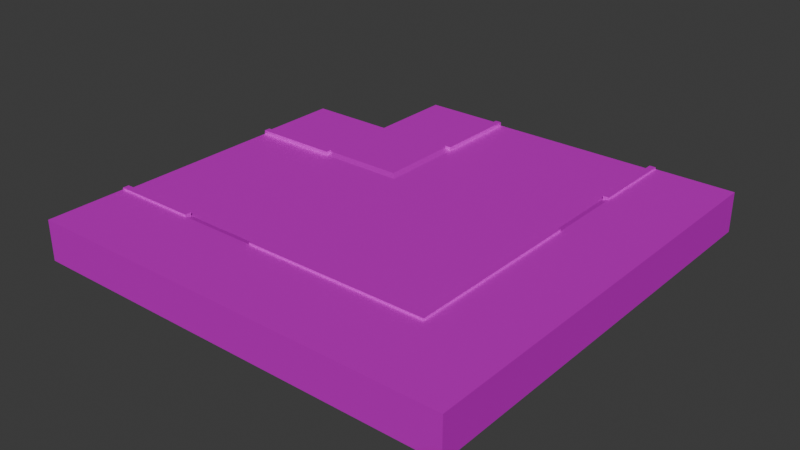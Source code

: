 # Source: road_turn_alt.blend  (saved by Blender 4.0.36; exported with 4.5.12 LTS)
import bpy
from mathutils import Matrix  # noqa: F401  (used for matrix-valued properties, if any)

bpy.ops.wm.read_factory_settings(use_empty=True)
scene = bpy.context.scene
scene.name = 'Scene'

# ---- collections
col_collection = bpy.data.collections.new('Collection'); scene.collection.children.link(col_collection)

# ---- images (referenced by path relative to the original .blend; pixels are not part of the script)
import os
ASSET_DIR = os.environ.get("B2B_ASSET_DIR", "")  # directory of the original .blend (textures are referenced by path, not embedded)
HERE = os.path.dirname(os.path.abspath(__file__))  # packed textures are extracted next to this script under _unpacked/

def load_image(name, relpath, width, height, colorspace="sRGB"):
    """Load a texture the original file referenced (path relative to the .blend, or extracted next to this script)."""
    p = next((c for c in (os.path.join(HERE, relpath), os.path.join(ASSET_DIR, relpath)) if relpath and os.path.exists(c)), "")
    if p:
        img = bpy.data.images.load(p, check_existing=True)
        img.name = name
    else:  # same state as the original file: an image datablock whose file is absent (Cycles renders it pink)
        img = bpy.data.images.new(name, width, height)
        img.source = "FILE"
        img.filepath = "//" + (relpath or name)
    img.colorspace_settings.name = colorspace
    return img
img_001_color_basic_road_png = load_image('001_COLOR_BASIC ROAD.png', 'textures/001_COLOR_BASIC ROAD.png', 1024, 1024, 'sRGB')

# ---- materials (node trees are filled in below, after node groups)
mat_basic_color_road = bpy.data.materials.new('BASIC COLOR ROAD')
mat_basic_color_road.use_transparent_shadow = False

# ---- material node trees
mat_basic_color_road.use_nodes = True; mat_basic_color_road.node_tree.nodes.clear()
_N = mat_basic_color_road.node_tree.nodes; _L = mat_basic_color_road.node_tree.links
n0 = _N.new('ShaderNodeOutputMaterial'); n0.name = 'Material Output'; n0.location = (300, 300)
n1 = _N.new('ShaderNodeBsdfPrincipled'); n1.name = 'Principled BSDF'; n1.location = (-24, 304)
n1.distribution = 'GGX'
n1.subsurface_method = 'BURLEY'
n1.inputs[1].default_value = 0.5
n1.inputs[3].default_value = 1.45
n1.inputs[13].default_value = 0.0
n1.inputs[20].default_value = 0.0
n1.inputs[27].default_value = (0.0, 0.0, 0.0, 1.0)
n1.inputs[28].default_value = 1.0
n2 = _N.new('ShaderNodeTexImage'); n2.name = 'Image Texture'; n2.location = (-570, 263)
n2.width = 355
n2.image = img_001_color_basic_road_png
_L.new(n1.outputs[0], n0.inputs[0])
_L.new(n2.outputs[0], n1.inputs[0])
n0.is_active_output = True

# ---- world
world_world = bpy.data.worlds.new('World'); scene.world = world_world
world_world.use_nodes = True; world_world.node_tree.nodes.clear()
_N = world_world.node_tree.nodes; _L = world_world.node_tree.links
n0 = _N.new('ShaderNodeOutputWorld'); n0.name = 'World Output'; n0.location = (300, 300)
n1 = _N.new('ShaderNodeBackground'); n1.name = 'Background'; n1.location = (10, 300)
n1.inputs[0].default_value = (0.05088, 0.05088, 0.05088, 1.0)
_L.new(n1.outputs[0], n0.inputs[0])
n0.is_active_output = True
world_world.color = (0.05088, 0.05088, 0.05088)
world_world.use_sun_shadow = False
world_world.sun_shadow_jitter_overblur = 0.0

# ---- meshes
me_plane_290 = bpy.data.meshes.new('Plane.290')
me_plane_290.from_pydata([(7.587, 0.4127, 0.3426), (-0.4127, 0.4127, 0.3426), (7.587, -7.587, 0.3426), (-8.413, -7.587, 0.3426), (-0.4127, -7.587, 0.3426), (-8.413, 0.4127, 0.3426), (-4.411, 0.4127, 0.3426), (-4.411, -7.587, 0.3426), (-8.413, -7.587, -1.44), (-8.413, 0.4127, -1.44), (-0.4127, 8.413, 0.3426), (7.587, 4.411, 0.3426), (-0.4127, 4.411, 0.3426), (7.587, 8.413, 0.3426), (7.587, 8.413, -1.44), (-0.4127, 8.413, -1.44), (-8.413, 0.4127, 0.3426), (-0.4127, 8.413, 0.3426), (-0.4127, 0.4127, 0.3426), (-1.213, 8.413, 0.4307), (-1.213, 0.4127, 0.3426), (-8.413, 1.213, 0.4326), (-0.4127, 1.213, 0.3426), (-1.213, 1.213, 0.4307), (-8.413, 0.7074, 0.4326), (-0.7073, 0.7074, 0.4305), (-0.7073, 8.413, 0.4305), (-0.7073, 1.213, 0.4305), (-1.213, 0.7074, 0.4307), (-4.411, 8.413, 0.4317), (-4.411, 0.4127, 0.3426), (-4.411, 1.213, 0.4317), (-4.411, 0.7074, 0.4317), (-8.413, 0.7074, 0.5175), (-8.413, 0.4127, 0.5175), (-4.411, 0.7074, 0.5166), (-4.411, 0.4127, 0.5166), (-0.4127, 4.411, 0.3426), (-1.213, 4.411, 0.4307), (-8.413, 4.411, 0.4326), (-0.7073, 4.411, 0.4305), (-4.411, 4.411, 0.4317), (-0.4127, 8.413, 0.5175), (-0.7073, 8.413, 0.5176), (-0.7073, 4.411, 0.5176), (-0.4127, 4.411, 0.5176), (-4.411, 4.411, -1.44), (-8.413, 0.4127, -1.44), (-0.4127, 8.413, -1.44), (-1.213, 8.413, -1.44), (-8.413, 1.213, -1.44), (-8.413, 0.7074, -1.44), (-0.7073, 8.413, -1.44), (-4.411, 8.413, -1.44), (-8.413, 4.411, -1.44), (-8.413, -11.59, 0.4326), (-8.413, -7.587, 0.3426), (-8.413, -7.882, 0.4326), (-8.413, -7.587, 0.5175), (-8.413, -7.882, 0.5175), (-0.7073, -11.59, 0.4326), (-4.412, -11.59, 0.4326), (-4.412, -7.587, 0.3426), (-0.7073, -7.587, 0.3426), (-4.412, -7.882, 0.4326), (-0.7073, -7.882, 0.4326), (-4.412, -7.587, 0.5175), (-0.7073, -7.587, 0.5175), (-4.412, -7.882, 0.5175), (-0.7073, -7.882, 0.5175), (-0.7073, -8.387, 0.4326), (-4.412, -8.387, 0.4326), (-8.413, -11.59, -1.44), (-8.413, -7.587, -1.44), (-8.413, -7.882, -1.44), (-0.7073, -11.59, -1.44), (-4.412, -11.59, -1.44), (11.59, 8.413, 0.4326), (7.587, 8.413, 0.3426), (7.882, 8.413, 0.4326), (7.587, 8.413, 0.5175), (7.882, 8.413, 0.5175), (11.59, 0.7074, 0.4326), (11.59, 4.413, 0.4326), (7.587, 4.413, 0.3426), (7.587, 0.7074, 0.3426), (7.882, 4.413, 0.4326), (7.882, 0.7074, 0.4326), (7.587, 4.413, 0.5175), (7.587, 0.7074, 0.5175), (7.882, 4.413, 0.5175), (7.882, 0.7074, 0.5175), (8.387, 0.7074, 0.4326), (8.387, 4.413, 0.4326), (11.59, 8.413, -1.44), (7.587, 8.413, -1.44), (7.882, 8.413, -1.44), (11.59, 0.7074, -1.44), (11.59, 4.413, -1.44), (11.59, -11.59, 0.4326), (7.587, -7.587, 0.3426), (7.882, -7.882, 0.4326), (7.587, -7.587, 0.5175), (7.882, -7.882, 0.5175), (11.59, -11.59, -1.44)], [], [(4, 2, 0, 1), (7, 4, 1, 6), (3, 7, 6, 5), (3, 5, 9, 8), (13, 14, 15, 10), (13, 10, 12, 11), (11, 12, 1, 0), (37, 40, 27, 22), (41, 38, 19, 29), (32, 28, 23, 31), (32, 24, 33, 35), (27, 23, 28, 25), (24, 32, 31, 21), (22, 27, 25, 18), (30, 20, 28, 32), (38, 40, 26, 19), (25, 28, 20, 18), (34, 36, 35, 33), (30, 32, 35, 36), (16, 30, 36, 34), (21, 31, 41, 39), (23, 27, 40, 38), (31, 23, 38, 41), (26, 40, 44, 43), (42, 43, 44, 45), (40, 37, 45, 44), (37, 17, 42, 45), (42, 17, 26, 43), (34, 33, 24, 16), (19, 26, 52, 49), (29, 19, 49, 53), (41, 46, 54, 39), (21, 39, 54, 50), (24, 21, 50, 51), (26, 17, 48, 52), (46, 41, 29, 53), (16, 24, 51, 47), (57, 59, 58, 56), (71, 64, 57), (68, 66, 58, 59), (64, 68, 59, 57), (63, 67, 102, 100), (56, 58, 66, 62), (62, 66, 68, 64), (101, 103, 69, 65), (103, 102, 67, 69), (63, 65, 69, 67), (101, 65, 70), (70, 71, 61, 60), (62, 64, 65, 63), (65, 64, 71, 70), (99, 101, 70, 60), (61, 71, 57, 55), (61, 76, 75, 60), (57, 74, 72, 55), (60, 75, 104, 99), (56, 73, 74, 57), (55, 72, 76, 61), (79, 78, 80, 81), (93, 79, 86), (90, 81, 80, 88), (86, 79, 81, 90), (85, 100, 102, 89), (78, 84, 88, 80), (84, 86, 90, 88), (101, 87, 91, 103), (103, 91, 89, 102), (85, 89, 91, 87), (101, 92, 87), (92, 82, 83, 93), (84, 85, 87, 86), (87, 92, 93, 86), (99, 82, 92, 101), (83, 77, 79, 93), (83, 82, 97, 98), (79, 77, 94, 96), (82, 99, 104, 97), (78, 79, 96, 95), (77, 83, 98, 94)])
_uv = me_plane_290.uv_layers.new(name='UVMap')
_uv.uv.foreach_set('vector', [0.0783, 0.9574, 0.0783, 0.9574, 0.0783, 0.9574, 0.0783, 0.9574, 0.9386, 0.7041, 0.9386, 0.9979, 0.3869, 0.9979, 0.3869, 0.7041, 0.07195, 0.9555, 0.07195, 0.9555, 0.07195, 0.9555, 0.07195, 0.9555, 0.07195, 0.9555, 0.07195, 0.9555, 0.07195, 0.9555, 0.07195, 0.9555, 0.07195, 0.9555, 0.07195, 0.9555, 0.07195, 0.9555, 0.07195, 0.9555, 0.07195, 0.9555, 0.07195, 0.9555, 0.07195, 0.9555, 0.07195, 0.9555, 0.9386, 0.7041, 0.3869, 0.7041, 0.3869, 0.9979, 0.9386, 0.9979, 0.1905, 0.6157, 0.1905, 0.6157, 0.1905, 0.6157, 0.1905, 0.6157, 0.2218, 0.9553, 0.2218, 0.9553, 0.2218, 0.9553, 0.2218, 0.9553, 0.1895, 0.6159, 0.1895, 0.6159, 0.1895, 0.6159, 0.1895, 0.6159, 0.163, 0.9538, 0.163, 0.9538, 0.163, 0.9538, 0.163, 0.9538, 0.1888, 0.6115, 0.1888, 0.6115, 0.1888, 0.6115, 0.1888, 0.6115, 0.2198, 0.9518, 0.2198, 0.9518, 0.2198, 0.9518, 0.2198, 0.9518, 0.1888, 0.6115, 0.1888, 0.6115, 0.1888, 0.6115, 0.1888, 0.6115, 0.1895, 0.6159, 0.1895, 0.6159, 0.1895, 0.6159, 0.1895, 0.6159, 0.2198, 0.9546, 0.2198, 0.9546, 0.2198, 0.9546, 0.2198, 0.9546, 0.1888, 0.6115, 0.1888, 0.6115, 0.1888, 0.6115, 0.1888, 0.6115, 0.163, 0.9538, 0.163, 0.9538, 0.163, 0.9538, 0.163, 0.9538, 0.1635, 0.9532, 0.1635, 0.9532, 0.1635, 0.9532, 0.1635, 0.9532, 0.163, 0.9538, 0.163, 0.9538, 0.163, 0.9538, 0.163, 0.9538, 0.2218, 0.9553, 0.2218, 0.9553, 0.2218, 0.9553, 0.2218, 0.9553, 0.1895, 0.6159, 0.1895, 0.6159, 0.1895, 0.6159, 0.1895, 0.6159, 0.2218, 0.9553, 0.2218, 0.9553, 0.2218, 0.9553, 0.2218, 0.9553, 0.1628, 0.9532, 0.1628, 0.9532, 0.1628, 0.9532, 0.1628, 0.9532, 0.1628, 0.9532, 0.1628, 0.9532, 0.1628, 0.9532, 0.1628, 0.9532, 0.1628, 0.9532, 0.1628, 0.9532, 0.1628, 0.9532, 0.1628, 0.9532, 0.1628, 0.9532, 0.1628, 0.9532, 0.1628, 0.9532, 0.1628, 0.9532, 0.1628, 0.9532, 0.1628, 0.9532, 0.1628, 0.9532, 0.1628, 0.9532, 0.163, 0.9538, 0.163, 0.9538, 0.163, 0.9538, 0.163, 0.9538, 0.2198, 0.9546, 0.2198, 0.9546, 0.2198, 0.9546, 0.2198, 0.9546, 0.2218, 0.9553, 0.2218, 0.9553, 0.2218, 0.9553, 0.2218, 0.9553, 0.2218, 0.9553, 0.2207, 0.9533, 0.2218, 0.9553, 0.2218, 0.9553, 0.2218, 0.9553, 0.2218, 0.9553, 0.2218, 0.9553, 0.2218, 0.9553, 0.2198, 0.9518, 0.2198, 0.9518, 0.2198, 0.9518, 0.2198, 0.9518, 0.1628, 0.9532, 0.1628, 0.9532, 0.1628, 0.9532, 0.1628, 0.9532, 0.2207, 0.9533, 0.2218, 0.9553, 0.2218, 0.9553, 0.2218, 0.9553, 0.163, 0.9538, 0.163, 0.9538, 0.163, 0.9538, 0.163, 0.9538, 0.1638, 0.953, 0.1638, 0.953, 0.1638, 0.953, 0.1638, 0.953, 0.2184, 0.9543, 0.2184, 0.9543, 0.2184, 0.9543, 0.1638, 0.953, 0.1638, 0.953, 0.1638, 0.953, 0.1638, 0.953, 0.1638, 0.953, 0.1638, 0.953, 0.1638, 0.953, 0.1638, 0.953, 0.1638, 0.953, 0.1638, 0.953, 0.1638, 0.953, 0.1638, 0.953, 0.1638, 0.953, 0.1638, 0.953, 0.1638, 0.953, 0.1638, 0.953, 0.1638, 0.953, 0.1638, 0.953, 0.1638, 0.953, 0.1638, 0.953, 0.1638, 0.953, 0.1638, 0.953, 0.1638, 0.953, 0.1638, 0.953, 0.1638, 0.953, 0.1638, 0.953, 0.1638, 0.953, 0.1638, 0.953, 0.1638, 0.953, 0.1638, 0.953, 0.1638, 0.953, 0.1638, 0.953, 0.2184, 0.9543, 0.2184, 0.9543, 0.2184, 0.9543, 0.2196, 0.9531, 0.2196, 0.9531, 0.2196, 0.9536, 0.2196, 0.9536, 0.1903, 0.6167, 0.1903, 0.6167, 0.1903, 0.6167, 0.1903, 0.6167, 0.1903, 0.6167, 0.1903, 0.6167, 0.1903, 0.6174, 0.1903, 0.6174, 0.2184, 0.9543, 0.2184, 0.9543, 0.2184, 0.9543, 0.2184, 0.9543, 0.2184, 0.9543, 0.2184, 0.9543, 0.2184, 0.9543, 0.2184, 0.9543, 0.2196, 0.9536, 0.2196, 0.9536, 0.2196, 0.9536, 0.2196, 0.9536, 0.2184, 0.9543, 0.2184, 0.9543, 0.2184, 0.9543, 0.2184, 0.9543, 0.2184, 0.9543, 0.2184, 0.9543, 0.2184, 0.9543, 0.2184, 0.9543, 0.1638, 0.953, 0.1638, 0.953, 0.1638, 0.953, 0.1638, 0.953, 0.2184, 0.9543, 0.2184, 0.9543, 0.2184, 0.9543, 0.2184, 0.9543, 0.1638, 0.953, 0.1638, 0.953, 0.1638, 0.953, 0.1638, 0.953, 0.2184, 0.9543, 0.2184, 0.9543, 0.2184, 0.9543, 0.1638, 0.953, 0.1638, 0.953, 0.1638, 0.953, 0.1638, 0.953, 0.1638, 0.953, 0.1638, 0.953, 0.1638, 0.953, 0.1638, 0.953, 0.1638, 0.953, 0.1638, 0.953, 0.1638, 0.953, 0.1638, 0.953, 0.1638, 0.953, 0.1638, 0.953, 0.1638, 0.953, 0.1638, 0.953, 0.1638, 0.953, 0.1638, 0.953, 0.1638, 0.953, 0.1638, 0.953, 0.1638, 0.953, 0.1638, 0.953, 0.1638, 0.953, 0.1638, 0.953, 0.1638, 0.953, 0.1638, 0.953, 0.1638, 0.953, 0.1638, 0.953, 0.1638, 0.953, 0.1638, 0.953, 0.1638, 0.953, 0.1638, 0.953, 0.2184, 0.9543, 0.2184, 0.9543, 0.2184, 0.9543, 0.2196, 0.9531, 0.2196, 0.9536, 0.2196, 0.9536, 0.2196, 0.9531, 0.1903, 0.6167, 0.1903, 0.6167, 0.1903, 0.6167, 0.1903, 0.6167, 0.1903, 0.6167, 0.1903, 0.6174, 0.1903, 0.6174, 0.1903, 0.6167, 0.2184, 0.9543, 0.2184, 0.9543, 0.2184, 0.9543, 0.2184, 0.9543, 0.2184, 0.9543, 0.2184, 0.9543, 0.2184, 0.9543, 0.2184, 0.9543, 0.2196, 0.9536, 0.2196, 0.9536, 0.2196, 0.9536, 0.2196, 0.9536, 0.2184, 0.9543, 0.2184, 0.9543, 0.2184, 0.9543, 0.2184, 0.9543, 0.2184, 0.9543, 0.2184, 0.9543, 0.2184, 0.9543, 0.2184, 0.9543, 0.1638, 0.953, 0.1638, 0.953, 0.1638, 0.953, 0.1638, 0.953, 0.2184, 0.9543, 0.2184, 0.9543, 0.2184, 0.9543, 0.2184, 0.9543])
me_plane_290.materials.append(mat_basic_color_road)
me_plane_290.use_remesh_fix_poles = True
me_plane_290.use_remesh_preserve_attributes = False
me_plane_290.use_mirror_vertex_groups = False
me_plane_290.update()

# ---- objects
ob_road_turn_alt_col = bpy.data.objects.new('road_turn_alt-col', me_plane_290)

# ---- transforms, parenting, visibility, modifiers, constraints
ob_road_turn_alt_col.location = (0.0, 0.0, 1.452)
ob_road_turn_alt_col.lineart.crease_threshold = 0.0

# ---- collection membership
col_collection.objects.link(ob_road_turn_alt_col)

# ---- scene / render settings (as saved in the file)
scene.frame_start = 1; scene.frame_end = 250; scene.frame_set(1)
scene.render.engine = 'BLENDER_EEVEE_NEXT'
scene.cycles.sampling_pattern = 'TABULATED_SOBOL'
bpy.context.view_layer.update()

# ---- added for rendering (the .blend has no active camera and no usable light): camera, sun
cam_auto = bpy.data.cameras.new('AutoCamera')
cam_auto.lens = 50.0
cam_auto.sensor_width = 36.0
cam_auto.clip_end = 1000.0
ob_auto_camera = bpy.data.objects.new('AutoCamera', cam_auto)
scene.collection.objects.link(ob_auto_camera)
ob_auto_camera.location = (27.8171, -33.0631, 21.9755)
ob_auto_camera.rotation_euler = (1.09748, -7.21219e-08, 0.694738)
scene.camera = ob_auto_camera
light_auto_sun = bpy.data.lights.new('AutoSun', 'SUN')
light_auto_sun.energy = 3.0
light_auto_sun.angle = 0.0523599
ob_auto_sun = bpy.data.objects.new('AutoSun', light_auto_sun)
scene.collection.objects.link(ob_auto_sun)
ob_auto_sun.rotation_euler = (0.872665, 0.174533, 0.523599)
bpy.context.view_layer.update()
